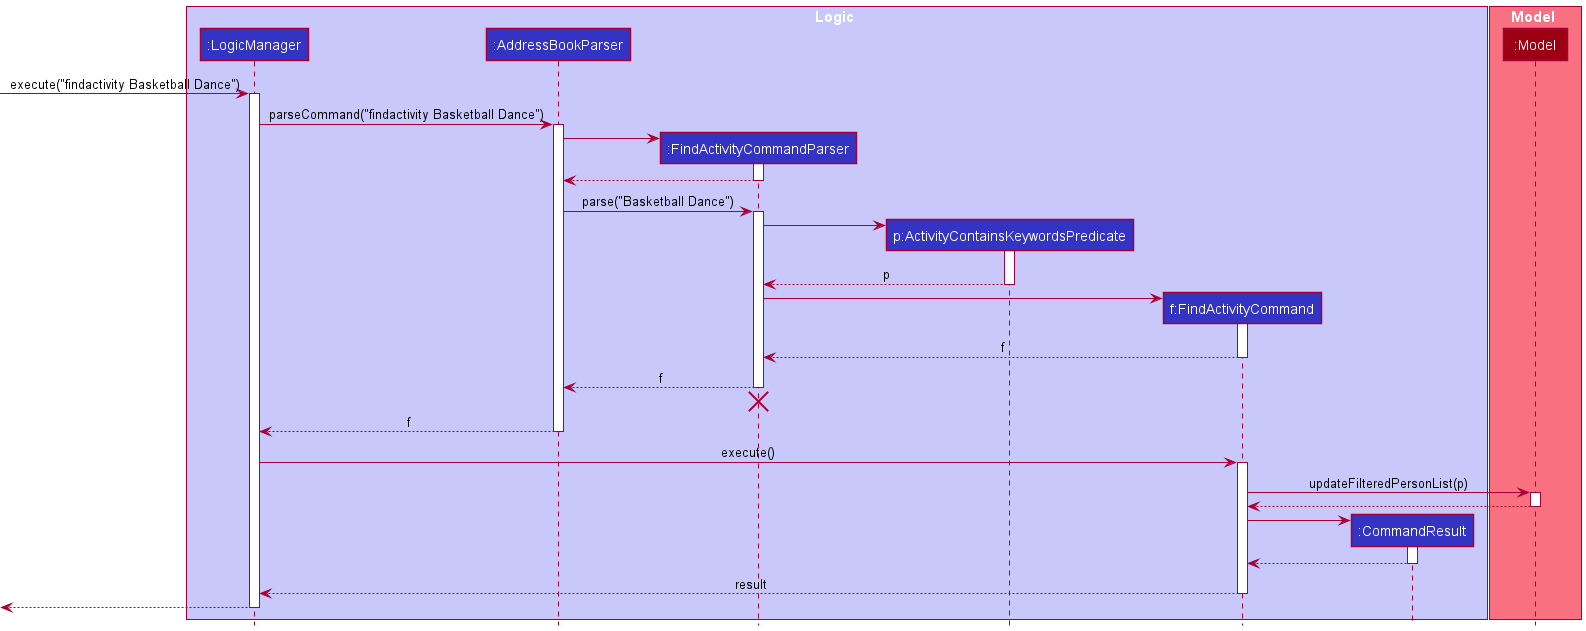

The diagram above was rendered by PlantUML. Its source (embedded in the PNG):
@startuml
!include style.puml

box Logic LOGIC_COLOR_T1
participant ":LogicManager" as LogicManager LOGIC_COLOR
participant ":AddressBookParser" as AddressBookParser LOGIC_COLOR
participant ":FindActivityCommandParser" as FindActivityCommandParser LOGIC_COLOR
participant "p:ActivityContainsKeywordsPredicate" as ActivityContainsKeywordPredicate LOGIC_COLOR
participant "f:FindActivityCommand" as FindActivityCommand LOGIC_COLOR
participant ":CommandResult" as CommandResult LOGIC_COLOR
end box

box Model MODEL_COLOR_T1
participant ":Model" as Model MODEL_COLOR
end box

[-> LogicManager : execute("findactivity Basketball Dance")
activate LogicManager

LogicManager -> AddressBookParser : parseCommand("findactivity Basketball Dance")
activate AddressBookParser

create FindActivityCommandParser
AddressBookParser -> FindActivityCommandParser
activate FindActivityCommandParser

FindActivityCommandParser --> AddressBookParser
deactivate FindActivityCommandParser

AddressBookParser -> FindActivityCommandParser : parse("Basketball Dance")
activate FindActivityCommandParser

create ActivityContainsKeywordPredicate
FindActivityCommandParser -> ActivityContainsKeywordPredicate
activate ActivityContainsKeywordPredicate

ActivityContainsKeywordPredicate --> FindActivityCommandParser : p
deactivate ActivityContainsKeywordPredicate

create FindActivityCommand
FindActivityCommandParser -> FindActivityCommand
activate FindActivityCommand

FindActivityCommand --> FindActivityCommandParser : f
deactivate FindActivityCommand

FindActivityCommandParser --> AddressBookParser : f
deactivate FindActivityCommandParser
'Hidden arrow to position the destroy marker below the end of the activation bar.
FindActivityCommandParser -[hidden]-> AddressBookParser
destroy FindActivityCommandParser

AddressBookParser --> LogicManager : f
deactivate AddressBookParser

LogicManager -> FindActivityCommand : execute()
activate FindActivityCommand

FindActivityCommand -> Model : updateFilteredPersonList(p)
activate Model

Model --> FindActivityCommand
deactivate Model

create CommandResult
FindActivityCommand -> CommandResult
activate CommandResult

CommandResult --> FindActivityCommand
deactivate CommandResult

FindActivityCommand --> LogicManager : result
deactivate FindActivityCommand

[<--LogicManager
deactivate LogicManager
@enduml